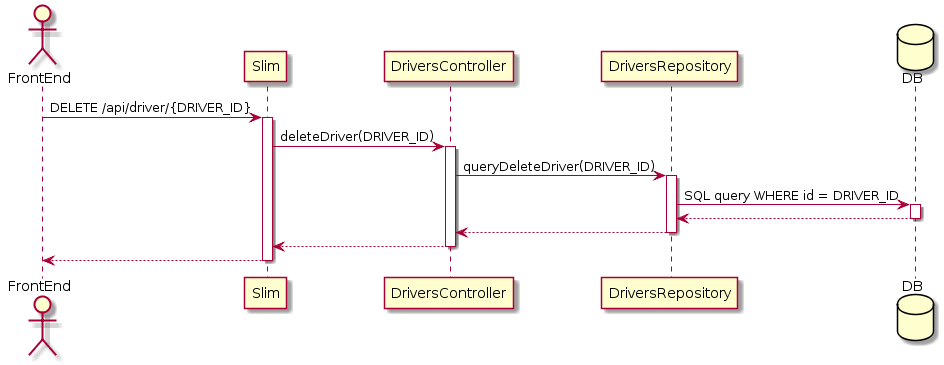

The diagram above was rendered by PlantUML. Its source (embedded in the PNG):
@startuml
actor FrontEnd
participant Slim
participant DriversController
participant DriversRepository
database DB

FrontEnd -> Slim : DELETE /api/driver/{DRIVER_ID}
activate Slim
Slim -> DriversController : deleteDriver(DRIVER_ID)
activate DriversController
DriversController -> DriversRepository : queryDeleteDriver(DRIVER_ID)
activate DriversRepository
DriversRepository -> DB : SQL query WHERE id = DRIVER_ID
activate DB
DB --> DriversRepository
deactivate DB
DriversRepository --> DriversController
deactivate DriversRepository
DriversController --> Slim
deactivate DriversController
Slim --> FrontEnd
deactivate Slim
@enduml